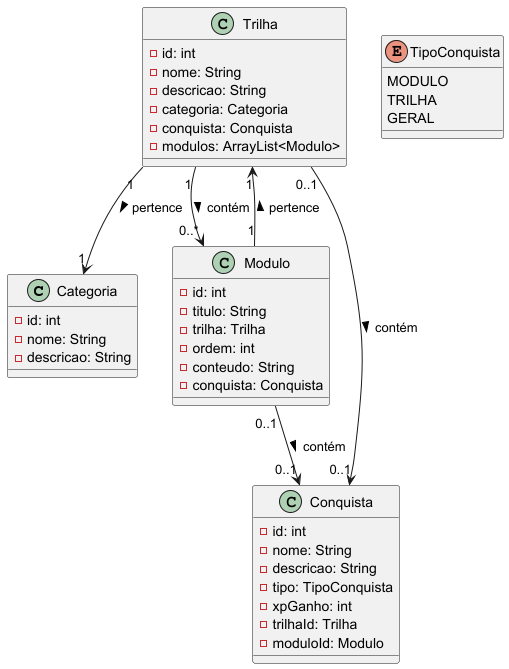

The diagram above was rendered by PlantUML. Its source (embedded in the PNG):
@startuml

' Classe Categoria
class Categoria {
  -id: int
  -nome: String
  -descricao: String
}

' Classe Trilha
class Trilha {
  -id: int
  -nome: String
  -descricao: String
  -categoria: Categoria
  -conquista: Conquista
  -modulos: ArrayList<Modulo>
}

' Classe Modulo
class Modulo {
  -id: int
  -titulo: String
  -trilha: Trilha
  -ordem: int
  -conteudo: String
  -conquista: Conquista
}

' Classe Conquista
class Conquista {
  -id: int
  -nome: String
  -descricao: String
  -tipo: TipoConquista
  -xpGanho: int
  -trilhaId: Trilha
  -moduloId: Modulo
}

' Enum para o tipo de conquista
enum TipoConquista {
  MODULO
  TRILHA
  GERAL
}

' Relacionamentos
Trilha "1" --> "1" Categoria : pertence >
Trilha "1" --> "0..*" Modulo : contém >
Trilha "0..1" --> "0..1" Conquista : contém >
Modulo "0..1" --> "0..1" Conquista : contém >
Modulo "1" --> "1" Trilha : pertence >

@enduml